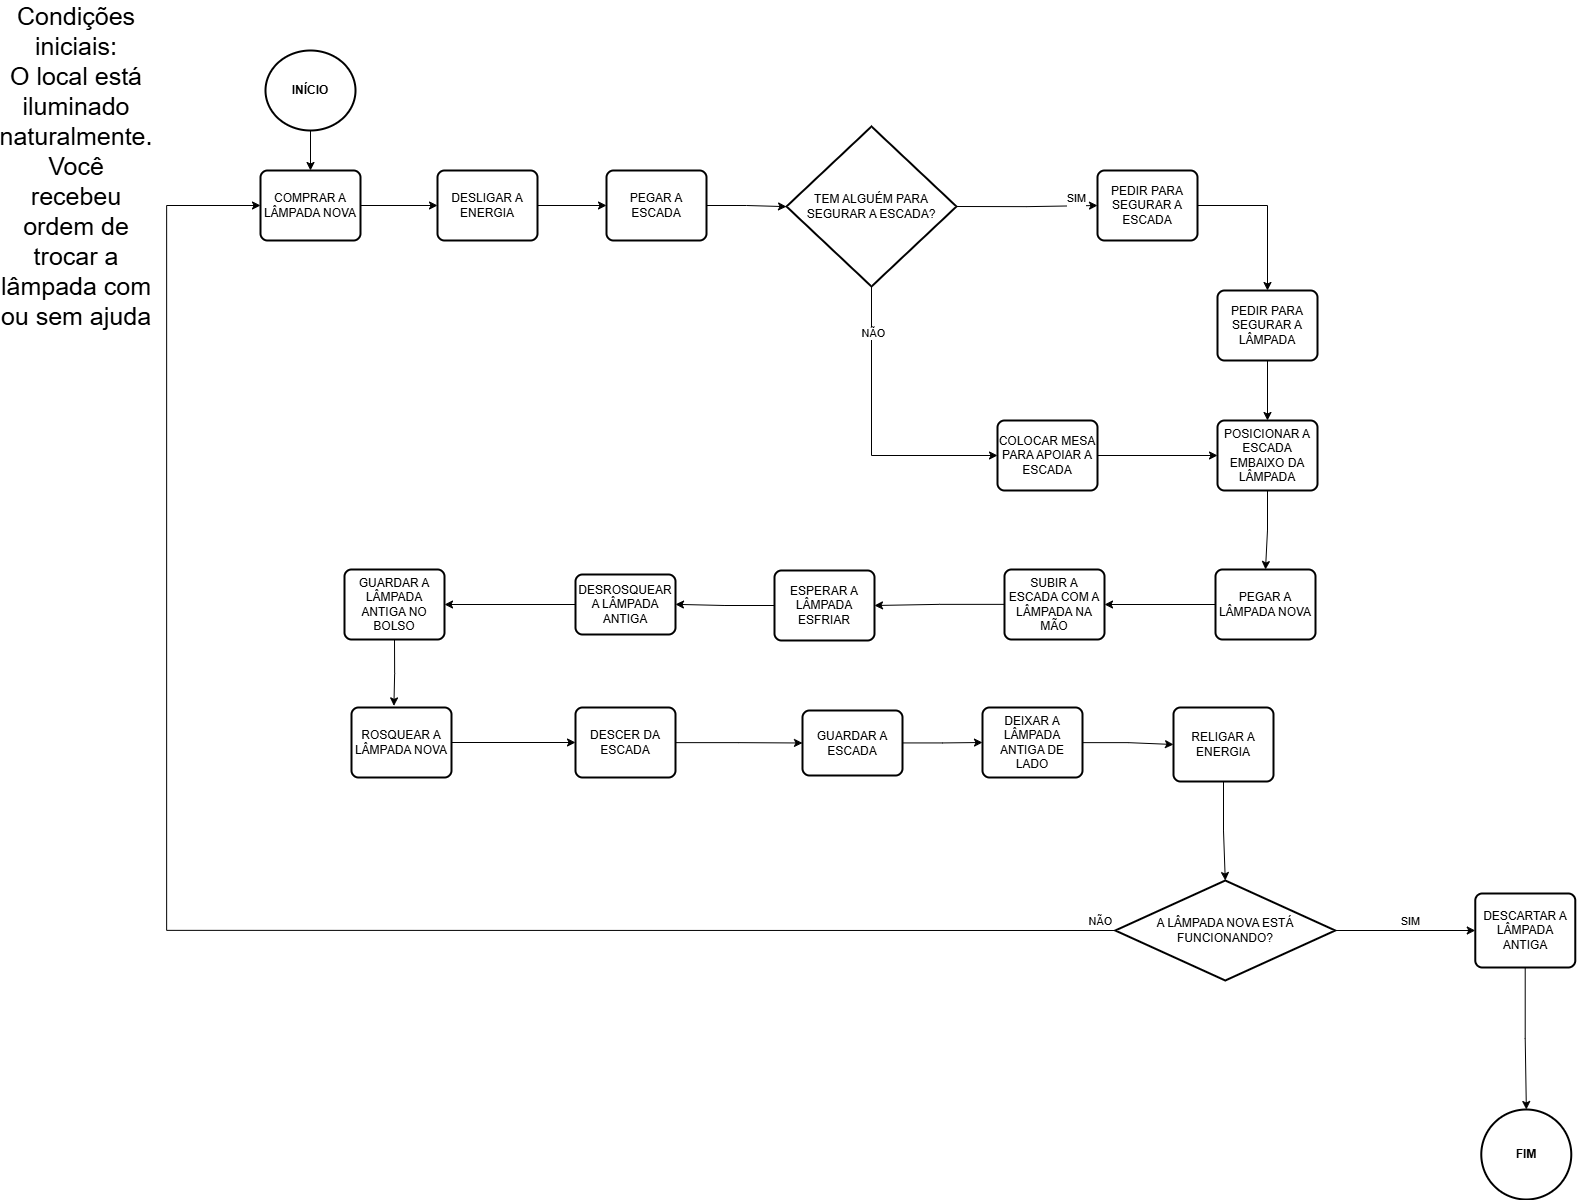

The diagram above was exported from draw.io. Its source (the exported page's mxGraphModel, read from the mxfile embedded in the PNG):
<mxGraphModel dx="2223" dy="1297" grid="1" gridSize="10" guides="1" tooltips="1" connect="1" arrows="1" fold="1" page="1" pageScale="1" pageWidth="827" pageHeight="1169" math="0" shadow="0">
  <root>
    <mxCell id="0" />
    <mxCell id="1" parent="0" />
    <mxCell id="Q-dzwS7tzUmDplAm_m_g-21" edge="1" parent="1" source="fncmYs_7tAqOTchm-F5U-1" style="edgeStyle=orthogonalEdgeStyle;rounded=0;orthogonalLoop=1;jettySize=auto;html=1;entryX=0.5;entryY=0;entryDx=0;entryDy=0;" target="Q-dzwS7tzUmDplAm_m_g-20">
      <mxGeometry relative="1" as="geometry" />
    </mxCell>
    <mxCell id="fncmYs_7tAqOTchm-F5U-1" parent="1" style="strokeWidth=2;html=1;shape=mxgraph.flowchart.start_2;whiteSpace=wrap;" value="&lt;b&gt;INÍCIO&lt;/b&gt;" vertex="1">
      <mxGeometry height="80" width="90" x="319" y="70" as="geometry" />
    </mxCell>
    <mxCell id="fncmYs_7tAqOTchm-F5U-2" parent="1" style="strokeWidth=2;html=1;shape=mxgraph.flowchart.start_2;whiteSpace=wrap;" value="&lt;b&gt;FIM&lt;/b&gt;" vertex="1">
      <mxGeometry height="90" width="90" x="1534.78" y="1129" as="geometry" />
    </mxCell>
    <mxCell id="fncmYs_7tAqOTchm-F5U-3" parent="1" style="text;html=1;whiteSpace=wrap;strokeColor=none;fillColor=none;align=center;verticalAlign=middle;rounded=0;" value="&lt;font style=&quot;font-size: 25px;&quot;&gt;Condições iniciais:&lt;/font&gt;&lt;div&gt;&lt;font style=&quot;font-size: 25px;&quot;&gt;O local está iluminado naturalmente.&lt;/font&gt;&lt;/div&gt;&lt;div&gt;&lt;span style=&quot;font-size: 25px;&quot;&gt;Você recebeu ordem de trocar a lâmpada com ou sem ajuda&lt;/span&gt;&lt;/div&gt;" vertex="1">
      <mxGeometry height="30" width="60" x="100" y="170" as="geometry" />
    </mxCell>
    <mxCell id="fncmYs_7tAqOTchm-F5U-7" edge="1" parent="1" source="fncmYs_7tAqOTchm-F5U-4" style="edgeStyle=orthogonalEdgeStyle;rounded=0;orthogonalLoop=1;jettySize=auto;html=1;" target="fncmYs_7tAqOTchm-F5U-6" value="">
      <mxGeometry relative="1" as="geometry" />
    </mxCell>
    <mxCell id="fncmYs_7tAqOTchm-F5U-4" parent="1" style="rounded=1;whiteSpace=wrap;html=1;absoluteArcSize=1;arcSize=14;strokeWidth=2;" value="DESLIGAR A ENERGIA" vertex="1">
      <mxGeometry height="70" width="100" x="491" y="190" as="geometry" />
    </mxCell>
    <mxCell id="o7XRhyug3IFougJvdc07-1" edge="1" parent="1" source="fncmYs_7tAqOTchm-F5U-6" style="edgeStyle=orthogonalEdgeStyle;rounded=0;orthogonalLoop=1;jettySize=auto;html=1;" target="fncmYs_7tAqOTchm-F5U-8" value="">
      <mxGeometry relative="1" as="geometry" />
    </mxCell>
    <mxCell id="fncmYs_7tAqOTchm-F5U-6" parent="1" style="rounded=1;whiteSpace=wrap;html=1;absoluteArcSize=1;arcSize=14;strokeWidth=2;" value="PEGAR A ESCADA" vertex="1">
      <mxGeometry height="70" width="100" x="660" y="190" as="geometry" />
    </mxCell>
    <mxCell id="o7XRhyug3IFougJvdc07-2" edge="1" parent="1" source="fncmYs_7tAqOTchm-F5U-8" style="edgeStyle=orthogonalEdgeStyle;rounded=0;orthogonalLoop=1;jettySize=auto;html=1;exitX=1;exitY=0.5;exitDx=0;exitDy=0;exitPerimeter=0;entryX=0;entryY=0.5;entryDx=0;entryDy=0;" target="o7XRhyug3IFougJvdc07-4">
      <mxGeometry relative="1" as="geometry">
        <mxPoint x="1151" y="239.78260869565224" as="targetPoint" />
      </mxGeometry>
    </mxCell>
    <mxCell id="o7XRhyug3IFougJvdc07-3" connectable="0" parent="o7XRhyug3IFougJvdc07-2" style="edgeLabel;html=1;align=center;verticalAlign=middle;resizable=0;points=[];" value="SIM&lt;div&gt;&lt;br&gt;&lt;/div&gt;" vertex="1">
      <mxGeometry relative="1" x="0.6784" y="1" as="geometry">
        <mxPoint as="offset" />
      </mxGeometry>
    </mxCell>
    <mxCell id="fncmYs_7tAqOTchm-F5U-8" parent="1" style="strokeWidth=2;html=1;shape=mxgraph.flowchart.decision;whiteSpace=wrap;" value="TEM ALGUÉM PARA SEGURAR A ESCADA?" vertex="1">
      <mxGeometry height="160" width="170" x="840" y="146" as="geometry" />
    </mxCell>
    <mxCell id="Q-dzwS7tzUmDplAm_m_g-52" edge="1" parent="1" source="o7XRhyug3IFougJvdc07-4" style="edgeStyle=orthogonalEdgeStyle;rounded=0;orthogonalLoop=1;jettySize=auto;html=1;entryX=0.5;entryY=0;entryDx=0;entryDy=0;" target="Q-dzwS7tzUmDplAm_m_g-24">
      <mxGeometry relative="1" as="geometry" />
    </mxCell>
    <mxCell id="o7XRhyug3IFougJvdc07-4" parent="1" style="rounded=1;whiteSpace=wrap;html=1;absoluteArcSize=1;arcSize=14;strokeWidth=2;" value="PEDIR PARA SEGURAR A ESCADA" vertex="1">
      <mxGeometry height="70" width="100" x="1151" y="190" as="geometry" />
    </mxCell>
    <mxCell id="o7XRhyug3IFougJvdc07-5" edge="1" parent="1" source="fncmYs_7tAqOTchm-F5U-8" style="edgeStyle=orthogonalEdgeStyle;rounded=0;orthogonalLoop=1;jettySize=auto;html=1;entryX=0;entryY=0.5;entryDx=0;entryDy=0;exitX=0.5;exitY=1;exitDx=0;exitDy=0;exitPerimeter=0;" target="Q-dzwS7tzUmDplAm_m_g-49">
      <mxGeometry relative="1" as="geometry">
        <mxPoint x="1121" y="490" as="targetPoint" />
      </mxGeometry>
    </mxCell>
    <mxCell id="o7XRhyug3IFougJvdc07-6" connectable="0" parent="o7XRhyug3IFougJvdc07-5" style="edgeLabel;html=1;align=center;verticalAlign=middle;resizable=0;points=[];" value="NÃO" vertex="1">
      <mxGeometry relative="1" x="-0.6947" y="1" as="geometry">
        <mxPoint as="offset" />
      </mxGeometry>
    </mxCell>
    <mxCell id="Q-dzwS7tzUmDplAm_m_g-5" edge="1" parent="1" source="Q-dzwS7tzUmDplAm_m_g-2" style="edgeStyle=orthogonalEdgeStyle;rounded=0;orthogonalLoop=1;jettySize=auto;html=1;entryX=1;entryY=0.5;entryDx=0;entryDy=0;" target="Q-dzwS7tzUmDplAm_m_g-4">
      <mxGeometry relative="1" as="geometry" />
    </mxCell>
    <mxCell id="Q-dzwS7tzUmDplAm_m_g-2" parent="1" style="rounded=1;whiteSpace=wrap;html=1;absoluteArcSize=1;arcSize=14;strokeWidth=2;" value="PEGAR A LÂMPADA NOVA" vertex="1">
      <mxGeometry height="70" width="100" x="1269" y="589" as="geometry" />
    </mxCell>
    <mxCell id="Q-dzwS7tzUmDplAm_m_g-58" edge="1" parent="1" source="Q-dzwS7tzUmDplAm_m_g-4" style="edgeStyle=orthogonalEdgeStyle;rounded=0;orthogonalLoop=1;jettySize=auto;html=1;entryX=1;entryY=0.5;entryDx=0;entryDy=0;" target="Q-dzwS7tzUmDplAm_m_g-18">
      <mxGeometry relative="1" as="geometry" />
    </mxCell>
    <mxCell id="Q-dzwS7tzUmDplAm_m_g-4" parent="1" style="rounded=1;whiteSpace=wrap;html=1;absoluteArcSize=1;arcSize=14;strokeWidth=2;" value="SUBIR A ESCADA COM A LÂMPADA NA MÃO" vertex="1">
      <mxGeometry height="70" width="100" x="1058" y="589" as="geometry" />
    </mxCell>
    <mxCell id="Q-dzwS7tzUmDplAm_m_g-59" edge="1" parent="1" source="Q-dzwS7tzUmDplAm_m_g-6" style="edgeStyle=orthogonalEdgeStyle;rounded=0;orthogonalLoop=1;jettySize=auto;html=1;entryX=1;entryY=0.5;entryDx=0;entryDy=0;" target="Q-dzwS7tzUmDplAm_m_g-32">
      <mxGeometry relative="1" as="geometry" />
    </mxCell>
    <mxCell id="Q-dzwS7tzUmDplAm_m_g-6" parent="1" style="rounded=1;whiteSpace=wrap;html=1;absoluteArcSize=1;arcSize=14;strokeWidth=2;" value="DESROSQUEAR A LÂMPADA ANTIGA" vertex="1">
      <mxGeometry height="60" width="100" x="629" y="594" as="geometry" />
    </mxCell>
    <mxCell id="Q-dzwS7tzUmDplAm_m_g-40" edge="1" parent="1" source="Q-dzwS7tzUmDplAm_m_g-8" style="edgeStyle=orthogonalEdgeStyle;rounded=0;orthogonalLoop=1;jettySize=auto;html=1;entryX=0;entryY=0.5;entryDx=0;entryDy=0;" target="Q-dzwS7tzUmDplAm_m_g-14">
      <mxGeometry relative="1" as="geometry" />
    </mxCell>
    <mxCell id="Q-dzwS7tzUmDplAm_m_g-8" parent="1" style="rounded=1;whiteSpace=wrap;html=1;absoluteArcSize=1;arcSize=14;strokeWidth=2;" value="DEIXAR A LÂMPADA ANTIGA DE LADO" vertex="1">
      <mxGeometry height="70" width="100" x="1036" y="727" as="geometry" />
    </mxCell>
    <mxCell id="Q-dzwS7tzUmDplAm_m_g-38" edge="1" parent="1" source="Q-dzwS7tzUmDplAm_m_g-12" style="edgeStyle=orthogonalEdgeStyle;rounded=0;orthogonalLoop=1;jettySize=auto;html=1;entryX=0;entryY=0.5;entryDx=0;entryDy=0;" target="Q-dzwS7tzUmDplAm_m_g-26">
      <mxGeometry relative="1" as="geometry" />
    </mxCell>
    <mxCell id="Q-dzwS7tzUmDplAm_m_g-12" parent="1" style="rounded=1;whiteSpace=wrap;html=1;absoluteArcSize=1;arcSize=14;strokeWidth=2;" value="DESCER DA ESCADA" vertex="1">
      <mxGeometry height="70" width="100" x="629" y="727" as="geometry" />
    </mxCell>
    <mxCell id="Q-dzwS7tzUmDplAm_m_g-14" parent="1" style="rounded=1;whiteSpace=wrap;html=1;absoluteArcSize=1;arcSize=14;strokeWidth=2;" value="RELIGAR A ENERGIA" vertex="1">
      <mxGeometry height="74" width="100" x="1227" y="727" as="geometry" />
    </mxCell>
    <mxCell id="Q-dzwS7tzUmDplAm_m_g-19" edge="1" parent="1" source="Q-dzwS7tzUmDplAm_m_g-18" style="edgeStyle=orthogonalEdgeStyle;rounded=0;orthogonalLoop=1;jettySize=auto;html=1;" target="Q-dzwS7tzUmDplAm_m_g-6">
      <mxGeometry relative="1" as="geometry" />
    </mxCell>
    <mxCell id="Q-dzwS7tzUmDplAm_m_g-18" parent="1" style="rounded=1;whiteSpace=wrap;html=1;absoluteArcSize=1;arcSize=14;strokeWidth=2;" value="ESPERAR A LÂMPADA ESFRIAR" vertex="1">
      <mxGeometry height="70" width="100" x="828" y="590" as="geometry" />
    </mxCell>
    <mxCell id="Q-dzwS7tzUmDplAm_m_g-62" edge="1" parent="1" source="Q-dzwS7tzUmDplAm_m_g-20" style="edgeStyle=orthogonalEdgeStyle;rounded=0;orthogonalLoop=1;jettySize=auto;html=1;entryX=0;entryY=0.5;entryDx=0;entryDy=0;" target="fncmYs_7tAqOTchm-F5U-4">
      <mxGeometry relative="1" as="geometry" />
    </mxCell>
    <mxCell id="Q-dzwS7tzUmDplAm_m_g-20" parent="1" style="rounded=1;whiteSpace=wrap;html=1;absoluteArcSize=1;arcSize=14;strokeWidth=2;" value="COMPRAR A LÂMPADA NOVA" vertex="1">
      <mxGeometry height="70" width="100" x="314" y="190" as="geometry" />
    </mxCell>
    <mxCell id="Q-dzwS7tzUmDplAm_m_g-51" edge="1" parent="1" source="Q-dzwS7tzUmDplAm_m_g-22" style="edgeStyle=orthogonalEdgeStyle;rounded=0;orthogonalLoop=1;jettySize=auto;html=1;entryX=0.5;entryY=0;entryDx=0;entryDy=0;" target="Q-dzwS7tzUmDplAm_m_g-2">
      <mxGeometry relative="1" as="geometry" />
    </mxCell>
    <mxCell id="Q-dzwS7tzUmDplAm_m_g-22" parent="1" style="rounded=1;whiteSpace=wrap;html=1;absoluteArcSize=1;arcSize=14;strokeWidth=2;" value="POSICIONAR A ESCADA EMBAIXO DA LÂMPADA" vertex="1">
      <mxGeometry height="70" width="100" x="1271" y="440" as="geometry" />
    </mxCell>
    <mxCell id="Q-dzwS7tzUmDplAm_m_g-53" edge="1" parent="1" source="Q-dzwS7tzUmDplAm_m_g-24" style="edgeStyle=orthogonalEdgeStyle;rounded=0;orthogonalLoop=1;jettySize=auto;html=1;entryX=0.5;entryY=0;entryDx=0;entryDy=0;" target="Q-dzwS7tzUmDplAm_m_g-22">
      <mxGeometry relative="1" as="geometry" />
    </mxCell>
    <mxCell id="Q-dzwS7tzUmDplAm_m_g-24" parent="1" style="rounded=1;whiteSpace=wrap;html=1;absoluteArcSize=1;arcSize=14;strokeWidth=2;" value="PEDIR PARA SEGURAR A LÂMPADA" vertex="1">
      <mxGeometry height="70" width="100" x="1271" y="310" as="geometry" />
    </mxCell>
    <mxCell id="Q-dzwS7tzUmDplAm_m_g-39" edge="1" parent="1" source="Q-dzwS7tzUmDplAm_m_g-26" style="edgeStyle=orthogonalEdgeStyle;rounded=0;orthogonalLoop=1;jettySize=auto;html=1;entryX=0;entryY=0.5;entryDx=0;entryDy=0;" target="Q-dzwS7tzUmDplAm_m_g-8">
      <mxGeometry relative="1" as="geometry" />
    </mxCell>
    <mxCell id="Q-dzwS7tzUmDplAm_m_g-26" parent="1" style="rounded=1;whiteSpace=wrap;html=1;absoluteArcSize=1;arcSize=14;strokeWidth=2;" value="GUARDAR A ESCADA" vertex="1">
      <mxGeometry height="65" width="100" x="856" y="730" as="geometry" />
    </mxCell>
    <mxCell id="Q-dzwS7tzUmDplAm_m_g-32" parent="1" style="rounded=1;whiteSpace=wrap;html=1;absoluteArcSize=1;arcSize=14;strokeWidth=2;" value="GUARDAR A LÂMPADA ANTIGA NO BOLSO" vertex="1">
      <mxGeometry height="70" width="100" x="398" y="589" as="geometry" />
    </mxCell>
    <mxCell id="Q-dzwS7tzUmDplAm_m_g-34" edge="1" parent="1" source="Q-dzwS7tzUmDplAm_m_g-32" style="edgeStyle=orthogonalEdgeStyle;rounded=0;orthogonalLoop=1;jettySize=auto;html=1;entryX=0.424;entryY=-0.023;entryDx=0;entryDy=0;entryPerimeter=0;exitX=0.5;exitY=1;exitDx=0;exitDy=0;" target="Q-dzwS7tzUmDplAm_m_g-10" value="">
      <mxGeometry relative="1" as="geometry">
        <mxPoint x="1275" y="1150" as="sourcePoint" />
        <mxPoint x="1153" y="1318" as="targetPoint" />
      </mxGeometry>
    </mxCell>
    <mxCell id="Q-dzwS7tzUmDplAm_m_g-61" edge="1" parent="1" source="Q-dzwS7tzUmDplAm_m_g-10" style="edgeStyle=orthogonalEdgeStyle;rounded=0;orthogonalLoop=1;jettySize=auto;html=1;entryX=0;entryY=0.5;entryDx=0;entryDy=0;" target="Q-dzwS7tzUmDplAm_m_g-12">
      <mxGeometry relative="1" as="geometry">
        <mxPoint x="620" y="772" as="targetPoint" />
      </mxGeometry>
    </mxCell>
    <mxCell id="Q-dzwS7tzUmDplAm_m_g-10" parent="1" style="rounded=1;whiteSpace=wrap;html=1;absoluteArcSize=1;arcSize=14;strokeWidth=2;" value="ROSQUEAR A LÂMPADA NOVA" vertex="1">
      <mxGeometry height="70" width="100" x="405" y="727" as="geometry" />
    </mxCell>
    <mxCell id="Q-dzwS7tzUmDplAm_m_g-46" edge="1" parent="1" source="Q-dzwS7tzUmDplAm_m_g-43" style="edgeStyle=orthogonalEdgeStyle;rounded=0;orthogonalLoop=1;jettySize=auto;html=1;entryX=0;entryY=0.5;entryDx=0;entryDy=0;" target="Q-dzwS7tzUmDplAm_m_g-45">
      <mxGeometry relative="1" as="geometry" />
    </mxCell>
    <mxCell id="Q-dzwS7tzUmDplAm_m_g-48" connectable="0" parent="Q-dzwS7tzUmDplAm_m_g-46" style="edgeLabel;html=1;align=center;verticalAlign=middle;resizable=0;points=[];" value="SIM" vertex="1">
      <mxGeometry relative="1" x="0.0571" y="1" as="geometry">
        <mxPoint y="-9" as="offset" />
      </mxGeometry>
    </mxCell>
    <mxCell id="Q-dzwS7tzUmDplAm_m_g-54" edge="1" parent="1" source="Q-dzwS7tzUmDplAm_m_g-43" style="edgeStyle=orthogonalEdgeStyle;rounded=0;orthogonalLoop=1;jettySize=auto;html=1;entryX=0;entryY=0.5;entryDx=0;entryDy=0;exitX=0;exitY=0.5;exitDx=0;exitDy=0;exitPerimeter=0;" target="Q-dzwS7tzUmDplAm_m_g-20">
      <mxGeometry relative="1" as="geometry">
        <Array as="points">
          <mxPoint x="220" y="950" />
          <mxPoint x="220" y="225" />
        </Array>
      </mxGeometry>
    </mxCell>
    <mxCell id="Q-dzwS7tzUmDplAm_m_g-55" connectable="0" parent="Q-dzwS7tzUmDplAm_m_g-54" style="edgeLabel;html=1;align=center;verticalAlign=middle;resizable=0;points=[];" value="NÃO" vertex="1">
      <mxGeometry relative="1" x="-0.9824" as="geometry">
        <mxPoint x="-2" y="-10" as="offset" />
      </mxGeometry>
    </mxCell>
    <mxCell id="Q-dzwS7tzUmDplAm_m_g-43" parent="1" style="strokeWidth=2;html=1;shape=mxgraph.flowchart.decision;whiteSpace=wrap;" value="A LÂMPADA NOVA ESTÁ FUNCIONANDO?" vertex="1">
      <mxGeometry height="100" width="220" x="1168.78" y="900" as="geometry" />
    </mxCell>
    <mxCell id="Q-dzwS7tzUmDplAm_m_g-44" edge="1" parent="1" source="Q-dzwS7tzUmDplAm_m_g-14" style="edgeStyle=orthogonalEdgeStyle;rounded=0;orthogonalLoop=1;jettySize=auto;html=1;entryX=0.5;entryY=0;entryDx=0;entryDy=0;entryPerimeter=0;" target="Q-dzwS7tzUmDplAm_m_g-43">
      <mxGeometry relative="1" as="geometry" />
    </mxCell>
    <mxCell id="Q-dzwS7tzUmDplAm_m_g-47" edge="1" parent="1" source="Q-dzwS7tzUmDplAm_m_g-45" style="edgeStyle=orthogonalEdgeStyle;rounded=0;orthogonalLoop=1;jettySize=auto;html=1;" target="fncmYs_7tAqOTchm-F5U-2">
      <mxGeometry relative="1" as="geometry" />
    </mxCell>
    <mxCell id="Q-dzwS7tzUmDplAm_m_g-45" parent="1" style="rounded=1;whiteSpace=wrap;html=1;absoluteArcSize=1;arcSize=14;strokeWidth=2;" value="DESCARTAR A LÂMPADA ANTIGA" vertex="1">
      <mxGeometry height="74" width="100" x="1528.78" y="913" as="geometry" />
    </mxCell>
    <mxCell id="Q-dzwS7tzUmDplAm_m_g-50" edge="1" parent="1" source="Q-dzwS7tzUmDplAm_m_g-49" style="edgeStyle=orthogonalEdgeStyle;rounded=0;orthogonalLoop=1;jettySize=auto;html=1;entryX=0;entryY=0.5;entryDx=0;entryDy=0;" target="Q-dzwS7tzUmDplAm_m_g-22">
      <mxGeometry relative="1" as="geometry" />
    </mxCell>
    <mxCell id="Q-dzwS7tzUmDplAm_m_g-49" parent="1" style="rounded=1;whiteSpace=wrap;html=1;absoluteArcSize=1;arcSize=14;strokeWidth=2;" value="COLOCAR MESA PARA APOIAR A ESCADA" vertex="1">
      <mxGeometry height="70" width="100" x="1051" y="440" as="geometry" />
    </mxCell>
  </root>
</mxGraphModel>